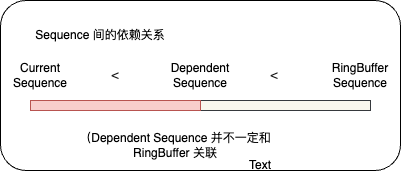

The diagram above was exported from draw.io. Its source (the exported page's mxGraphModel, read from the mxfile embedded in the PNG):
<mxGraphModel dx="714" dy="695" grid="1" gridSize="10" guides="1" tooltips="1" connect="1" arrows="1" fold="1" page="1" pageScale="1" pageWidth="827" pageHeight="1169" math="0" shadow="0">
  <root>
    <mxCell id="0" />
    <mxCell id="1" parent="0" />
    <mxCell id="AEJoD74WAgWCRHKDyHJY-8" value="" style="rounded=1;whiteSpace=wrap;html=1;fillColor=#FFFFFF;" vertex="1" parent="1">
      <mxGeometry x="110" y="190" width="400" height="170" as="geometry" />
    </mxCell>
    <mxCell id="AEJoD74WAgWCRHKDyHJY-2" value="" style="rounded=0;whiteSpace=wrap;html=1;fillColor=#f9f7ed;strokeColor=#36393d;" vertex="1" parent="1">
      <mxGeometry x="140" y="290" width="340" height="10" as="geometry" />
    </mxCell>
    <mxCell id="AEJoD74WAgWCRHKDyHJY-5" value="" style="rounded=0;whiteSpace=wrap;html=1;fillColor=#f8cecc;strokeColor=#b85450;" vertex="1" parent="1">
      <mxGeometry x="140" y="290" width="170" height="10" as="geometry" />
    </mxCell>
    <mxCell id="AEJoD74WAgWCRHKDyHJY-6" value="&lt;font color=&quot;#000000&quot;&gt;RingBuffer Sequence&lt;/font&gt;" style="text;html=1;strokeColor=none;fillColor=none;align=center;verticalAlign=middle;whiteSpace=wrap;rounded=0;" vertex="1" parent="1">
      <mxGeometry x="440" y="250" width="60" height="30" as="geometry" />
    </mxCell>
    <mxCell id="AEJoD74WAgWCRHKDyHJY-7" value="&lt;font color=&quot;#000000&quot;&gt;Dependent Sequence&lt;/font&gt;" style="text;html=1;strokeColor=none;fillColor=none;align=center;verticalAlign=middle;whiteSpace=wrap;rounded=0;" vertex="1" parent="1">
      <mxGeometry x="280" y="250" width="60" height="30" as="geometry" />
    </mxCell>
    <mxCell id="AEJoD74WAgWCRHKDyHJY-12" value="&lt;font color=&quot;#000000&quot;&gt;Current Sequence&lt;/font&gt;" style="text;html=1;strokeColor=none;fillColor=none;align=center;verticalAlign=middle;whiteSpace=wrap;rounded=0;" vertex="1" parent="1">
      <mxGeometry x="120" y="250" width="60" height="30" as="geometry" />
    </mxCell>
    <mxCell id="AEJoD74WAgWCRHKDyHJY-20" value="&lt;font color=&quot;#1d1d1d&quot;&gt;&amp;lt;&lt;/font&gt;" style="text;html=1;strokeColor=none;fillColor=none;align=center;verticalAlign=middle;whiteSpace=wrap;rounded=0;" vertex="1" parent="1">
      <mxGeometry x="354" y="250" width="60" height="30" as="geometry" />
    </mxCell>
    <mxCell id="AEJoD74WAgWCRHKDyHJY-22" value="&lt;font color=&quot;#1d1d1d&quot;&gt;&amp;lt;&lt;/font&gt;" style="text;html=1;strokeColor=none;fillColor=none;align=center;verticalAlign=middle;whiteSpace=wrap;rounded=0;" vertex="1" parent="1">
      <mxGeometry x="195" y="250" width="60" height="30" as="geometry" />
    </mxCell>
    <mxCell id="AEJoD74WAgWCRHKDyHJY-23" value="&lt;font color=&quot;#000000&quot;&gt;Sequence 间的依赖关系&lt;/font&gt;" style="text;html=1;strokeColor=none;fillColor=none;align=center;verticalAlign=middle;whiteSpace=wrap;rounded=0;" vertex="1" parent="1">
      <mxGeometry x="140" y="210" width="140" height="30" as="geometry" />
    </mxCell>
    <mxCell id="AEJoD74WAgWCRHKDyHJY-26" value="Text" style="text;html=1;strokeColor=none;fillColor=none;align=center;verticalAlign=middle;whiteSpace=wrap;rounded=0;" vertex="1" parent="1">
      <mxGeometry x="340" y="340" width="60" height="30" as="geometry" />
    </mxCell>
    <mxCell id="AEJoD74WAgWCRHKDyHJY-27" value="&lt;font color=&quot;#000000&quot;&gt;（Dependent Sequence 并不一定和 RingBuffer 关联&lt;/font&gt;" style="text;html=1;strokeColor=none;fillColor=none;align=center;verticalAlign=middle;whiteSpace=wrap;rounded=0;" vertex="1" parent="1">
      <mxGeometry x="180" y="320" width="210" height="30" as="geometry" />
    </mxCell>
  </root>
</mxGraphModel>